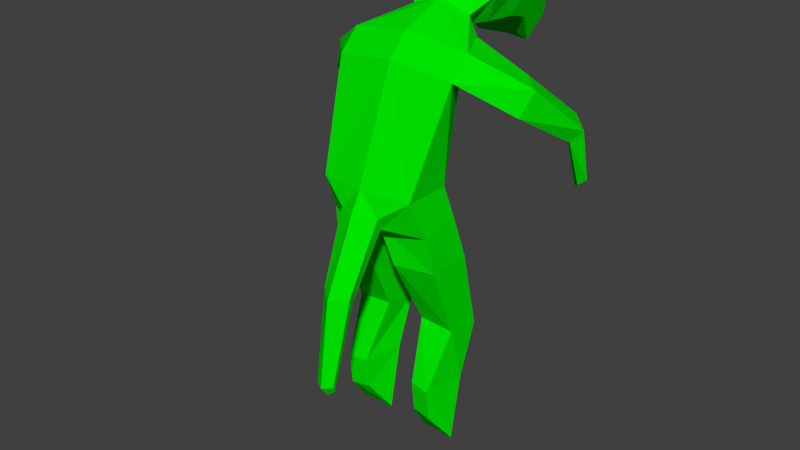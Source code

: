 # Source: sneak.blend  (saved by Blender 2.74.0; exported with 4.5.12 LTS)
import bpy
from mathutils import Matrix  # noqa: F401  (used for matrix-valued properties, if any)

bpy.ops.wm.read_factory_settings(use_empty=True)
scene = bpy.context.scene
scene.name = 'Scene'

# ---- collections
col_collection_1 = bpy.data.collections.new('Collection 1'); scene.collection.children.link(col_collection_1)

# ---- materials (node trees are filled in below, after node groups)
mat_material_001 = bpy.data.materials.new('Material.001')
mat_material_001.alpha_threshold = 0.0
mat_material_001.use_transparent_shadow = False
mat_material_001.diffuse_color = (0.0, 0.8, 0.0, 1.0)
mat_material_001.roughness = 0.5
mat_material_001.specular_intensity = 0.0

# ---- material node trees

# ---- world
world_world = bpy.data.worlds.new('World'); scene.world = world_world
world_world.color = (0.05088, 0.05088, 0.05088)
world_world.use_sun_shadow = False
world_world.sun_shadow_jitter_overblur = 0.0
world_world.cycles.sampling_method = 'MANUAL'
world_world.cycles.sample_map_resolution = 256

# ---- meshes
me_cube_003 = bpy.data.meshes.new('Cube.003')
me_cube_003.from_pydata([(-2.356, -1.889, -1.889), (-3.0, 0.0, 3.0), (-2.356, 0.4664, -1.889), (-2.0, 2.0, 3.0), (-3.0, 1.0, 4.0), (-2.0, 3.0, 4.0), (-1.5, 3.117, 4.821), (-1.0, 3.883, 4.179), (-2.25, 3.845, 5.603), (-1.5, 4.478, 4.244), (-2.829, 5.604, 6.176), (-1.886, 5.708, 4.292), (-2.829, 6.939, 5.884), (-1.886, 6.638, 4.022), (-2.022, 8.018, 3.919), (-1.348, 7.802, 2.588), (-5.026, 1.886, 1.422), (-4.222, 3.216, 1.627), (-5.348, 2.499, 2.566), (-4.321, 3.418, 2.769), (-5.743, 4.829, -0.3731), (-4.927, 5.906, -0.4585), (-6.233, 5.109, 0.2039), (-5.182, 6.179, 0.4272), (-5.591, 6.045, -2.861), (-5.06, 6.734, -3.318), (-6.01, 6.121, -2.524), (-5.363, 7.057, -3.116), (-2.544, 0.9597, -3.514), (-2.629, -1.0, -3.808), (-2.734, 1.555, -5.571), (-2.734, -0.7411, -5.571), (-0.7337, 1.555, -5.571), (-0.7337, -0.963, -5.682), (-2.734, 2.48, -9.492), (-2.734, 0.7384, -9.196), (-0.9957, 2.48, -9.387), (-0.9957, 0.7384, -9.091), (-2.734, 1.518, -11.97), (-2.372, -0.5908, -12.03), (-0.9957, 1.518, -11.87), (-1.415, -0.4822, -11.92), (-2.734, 0.8781, -15.25), (-2.372, -0.4276, -13.59), (-0.9957, 0.8781, -15.15), (-1.415, -0.3189, -13.48), (-1.008, -2.342, -2.838), (-0.856, -1.962, -3.502), (-0.7463, -3.85, -6.065), (-0.5416, -3.469, -6.519), (-0.4635, -4.785, -10.33), (-0.3935, -4.61, -10.64), (2.356, -1.889, -1.889), (3.0, 0.0, 3.0), (2.356, 0.4664, -1.889), (2.0, 2.0, 3.0), (0.0, -2.313, -1.761), (0.0, -0.3089, 3.427), (0.0, 0.8111, -2.127), (0.0, 2.243, 2.777), (3.0, 1.0, 4.0), (2.0, 3.0, 4.0), (0.0, 0.7521, 4.488), (0.0, 3.2, 3.735), (1.5, 3.117, 4.821), (1.0, 3.883, 4.179), (0.0, 2.998, 5.359), (0.0, 4.046, 3.906), (2.25, 3.845, 5.603), (1.5, 4.478, 4.244), (0.0, 3.77, 6.189), (0.0, 4.616, 3.969), (2.829, 5.604, 6.176), (1.886, 5.708, 4.292), (0.0, 5.637, 6.796), (0.0, 5.793, 4.015), (2.829, 6.939, 5.884), (1.886, 6.638, 4.022), (0.0, 7.054, 6.486), (0.0, 6.684, 3.756), (2.022, 8.018, 3.919), (1.348, 7.802, 2.588), (0.0, 8.457, 3.625), (0.0, 8.021, 2.605), (5.026, 1.886, 1.422), (4.222, 3.216, 1.627), (5.348, 2.499, 2.566), (4.321, 3.418, 2.769), (5.743, 4.829, -0.3731), (4.927, 5.906, -0.4585), (6.233, 5.109, 0.2039), (5.182, 6.179, 0.4272), (5.591, 6.045, -2.861), (5.06, 6.734, -3.318), (6.01, 6.121, -2.524), (5.363, 7.057, -3.116), (2.544, 0.9597, -3.514), (2.629, -1.0, -3.808), (0.0, 1.0, -3.441), (0.0, -1.111, -3.821), (2.734, 1.555, -5.571), (2.734, -0.7411, -5.571), (0.7337, 1.555, -5.571), (0.7337, -0.963, -5.682), (2.734, 2.48, -9.492), (2.734, 0.7384, -9.196), (0.9957, 2.48, -9.387), (0.9957, 0.7384, -9.091), (2.734, 1.518, -11.97), (2.372, -0.5908, -12.03), (0.9957, 1.518, -11.87), (1.415, -0.4822, -11.92), (2.734, 0.8781, -15.25), (2.372, -0.4276, -13.59), (0.9957, 0.8781, -15.15), (1.415, -0.3189, -13.48), (1.008, -2.342, -2.838), (0.0, -2.887, -2.821), (0.856, -1.962, -3.502), (0.0, -1.865, -3.802), (0.7463, -3.85, -6.065), (0.0, -4.486, -6.245), (0.5416, -3.469, -6.519), (0.0, -3.246, -6.759), (0.4635, -4.785, -10.33), (0.0, -5.078, -10.41), (0.3935, -4.61, -10.64), (0.0, -4.662, -10.97)], [], [(1, 3, 2, 0), (3, 59, 58, 2), (57, 1, 0, 56), (0, 29, 47, 46), (1, 57, 62, 4), (4, 62, 66, 6), (59, 3, 5, 63), (5, 3, 17, 19), (6, 66, 70, 8), (63, 5, 7, 67), (5, 4, 6, 7), (8, 70, 74, 10), (67, 7, 9, 71), (7, 6, 8, 9), (10, 74, 78, 12), (71, 9, 11, 75), (9, 8, 10, 11), (12, 78, 82, 14), (75, 11, 13, 79), (11, 10, 12, 13), (82, 83, 15, 14), (79, 13, 15, 83), (13, 12, 14, 15), (19, 17, 21, 23), (1, 4, 18, 16), (4, 5, 19, 18), (3, 1, 16, 17), (23, 21, 25, 27), (16, 18, 22, 20), (18, 19, 23, 22), (17, 16, 20, 21), (25, 24, 26, 27), (20, 22, 26, 24), (22, 23, 27, 26), (21, 20, 24, 25), (99, 29, 31, 33), (2, 58, 98, 28), (0, 2, 28, 29), (33, 31, 35, 37), (98, 99, 33, 32), (28, 98, 32, 30), (29, 28, 30, 31), (37, 35, 39, 41), (32, 33, 37, 36), (30, 32, 36, 34), (31, 30, 34, 35), (41, 39, 43, 45), (36, 37, 41, 40), (34, 36, 40, 38), (35, 34, 38, 39), (43, 42, 44, 45), (40, 41, 45, 44), (38, 40, 44, 42), (39, 38, 42, 43), (46, 47, 49, 48), (29, 99, 119, 47), (56, 0, 46, 117), (48, 49, 51, 50), (47, 119, 123, 49), (117, 46, 48, 121), (125, 50, 51, 127), (49, 123, 127, 51), (121, 48, 50, 125), (53, 52, 54, 55), (55, 54, 58, 59), (57, 56, 52, 53), (52, 116, 118, 97), (53, 60, 62, 57), (60, 64, 66, 62), (59, 63, 61, 55), (61, 87, 85, 55), (64, 68, 70, 66), (63, 67, 65, 61), (61, 65, 64, 60), (68, 72, 74, 70), (67, 71, 69, 65), (65, 69, 68, 64), (72, 76, 78, 74), (71, 75, 73, 69), (69, 73, 72, 68), (76, 80, 82, 78), (75, 79, 77, 73), (73, 77, 76, 72), (82, 80, 81, 83), (79, 83, 81, 77), (77, 81, 80, 76), (87, 91, 89, 85), (53, 84, 86, 60), (60, 86, 87, 61), (55, 85, 84, 53), (91, 95, 93, 89), (84, 88, 90, 86), (86, 90, 91, 87), (85, 89, 88, 84), (93, 95, 94, 92), (88, 92, 94, 90), (90, 94, 95, 91), (89, 93, 92, 88), (99, 103, 101, 97), (54, 96, 98, 58), (52, 97, 96, 54), (103, 107, 105, 101), (98, 102, 103, 99), (96, 100, 102, 98), (97, 101, 100, 96), (107, 111, 109, 105), (102, 106, 107, 103), (100, 104, 106, 102), (101, 105, 104, 100), (111, 115, 113, 109), (106, 110, 111, 107), (104, 108, 110, 106), (105, 109, 108, 104), (113, 115, 114, 112), (110, 114, 115, 111), (108, 112, 114, 110), (109, 113, 112, 108), (116, 120, 122, 118), (97, 118, 119, 99), (56, 117, 116, 52), (120, 124, 126, 122), (118, 122, 123, 119), (117, 121, 120, 116), (125, 127, 126, 124), (122, 126, 127, 123), (121, 125, 124, 120)])
me_cube_003.materials.append(mat_material_001)
me_cube_003.use_remesh_preserve_volume = False
me_cube_003.use_remesh_preserve_attributes = False
me_cube_003.use_mirror_vertex_groups = False
me_cube_003.update()
arm_armature = bpy.data.armatures.new('Armature')  # bones are not reproduced

# ---- objects
ob_armature = bpy.data.objects.new('Armature', arm_armature)
ob_cube = bpy.data.objects.new('Cube', me_cube_003)

# ---- transforms, parenting, visibility, modifiers, constraints
ob_armature.location = (2.464e-16, -1.888, -1.89)
ob_armature.rotation_euler = (-1.571, -2.22e-16, 2.22e-16)
ob_armature.lineart.crease_threshold = 0.0
ob_cube.parent = ob_armature
ob_cube.matrix_parent_inverse = Matrix(((1.0, 2.22e-16, 2.22e-16, 5.925e-16), (2.22e-16, 1.127e-07, -1.0, -1.89), (-2.22e-16, 1.0, 1.192e-07, 1.888), (0.0, 0.0, 0.0, 1.0)))
ob_cube.location = (0.0, 0.0, 0.0)
ob_cube.lineart.crease_threshold = 0.0
_vg = ob_cube.vertex_groups.new(name='Base')
for _i, _w in zip([0, 46, 52, 56, 116, 117], [0.1186, 0.07188, 0.1186, 0.9717, 0.07188, 0.05338]): _vg.add([_i], _w, 'REPLACE')
_vg = ob_cube.vertex_groups.new(name='Spine')
for _i, _w in zip([1, 53, 57, 62], [0.0505, 0.0505, 0.8543, 0.2572]): _vg.add([_i], _w, 'REPLACE')
_vg = ob_cube.vertex_groups.new(name='Neck')
for _i, _w in zip([4, 5, 6, 7, 8, 9, 10, 11, 12, 13, 14, 15, 59, 60, 61, 62, 63, 64, 65, 66, 67, 68, 69, 70, 71, 72, 73, 74, 75, 76, 77, 78, 79, 80, 81, 82, 83], [0.01421, 0.2702, 0.7936, 0.9114, 0.9414, 0.9632, 0.9844, 0.9877, 0.9933, 0.9944, 0.9967, 0.9977, 0.8413, 0.01421, 0.2702, 0.2513, 0.9808, 0.7936, 0.9114, 0.9379, 0.9856, 0.9414, 0.9632, 0.9747, 0.9945, 0.9844, 0.9877, 0.9945, 0.9977, 0.9933, 0.9944, 0.9981, 0.9979, 0.9967, 0.9977, 0.9985, 0.9982]): _vg.add([_i], _w, 'REPLACE')
_vg = ob_cube.vertex_groups.new(name='Shoulder.R')
for _i, _w in zip([52, 53, 54, 55, 57, 59, 60, 61, 62, 64, 65, 68, 69, 87], [0.02656, 0.8777, 0.0567, 0.9686, 0.05284, 0.06861, 0.8923, 0.6592, 0.2452, 0.1804, 0.07767, 0.04977, 0.01405, 0.03217]): _vg.add([_i], _w, 'REPLACE')
_vg = ob_cube.vertex_groups.new(name='UpperArm.R')
for _i, _w in zip([53, 60, 61, 84, 85, 86, 87, 88, 89, 90, 91], [0.004975, 0.03636, 0.0631, 0.9691, 0.9655, 0.9842, 0.9382, 0.05512, 0.0337, 0.8151, 0.1459]): _vg.add([_i], _w, 'REPLACE')
_vg = ob_cube.vertex_groups.new(name='LowerArm.R')
for _i, _w in zip([88, 89, 90, 91, 92, 93, 94, 95], [0.9447, 0.9586, 0.1845, 0.8527, 0.9969, 1.015, 0.976, 1.022]): _vg.add([_i], _w, 'REPLACE')
_vg = ob_cube.vertex_groups.new(name='Shoulder.L')
for _i, _w in zip([0, 1, 2, 3, 4, 5, 6, 7, 8, 9, 19, 57, 59, 62], [0.02656, 0.8777, 0.0567, 0.9686, 0.8923, 0.6592, 0.1804, 0.07767, 0.04977, 0.01405, 0.03217, 0.05284, 0.06861, 0.2452]): _vg.add([_i], _w, 'REPLACE')
_vg = ob_cube.vertex_groups.new(name='UpperArm.L')
for _i, _w in zip([1, 4, 5, 16, 17, 18, 19, 20, 21, 22, 23], [0.004975, 0.03636, 0.0631, 0.9691, 0.9655, 0.9842, 0.9382, 0.05512, 0.0337, 0.8151, 0.1459]): _vg.add([_i], _w, 'REPLACE')
_vg = ob_cube.vertex_groups.new(name='LowerArm.L')
for _i, _w in zip([20, 21, 22, 23, 24, 25, 26, 27], [0.9447, 0.9586, 0.1845, 0.8527, 0.9969, 1.015, 0.976, 1.022]): _vg.add([_i], _w, 'REPLACE')
_vg = ob_cube.vertex_groups.new(name='Hip.R')
for _i, _w in zip([2, 33, 52, 53, 54, 58, 96, 97, 98, 99, 100, 101, 102, 103, 116, 118, 119], [0.06189, 0.03997, 0.6891, 0.001946, 0.7733, 0.4798, 0.4874, 0.4583, 0.4385, 0.3839, 0.01943, 0.05879, 0.003167, 0.0535, 0.06594, 0.04481, 0.01418]): _vg.add([_i], _w, 'REPLACE')
_vg = ob_cube.vertex_groups.new(name='UpperLeg.R')
for _i, _w in zip([52, 54, 96, 97, 98, 99, 100, 101, 102, 103, 104, 105, 106, 107, 108, 110, 118], [0.03544, 0.0715, 0.4862, 0.4806, 0.05645, 0.04909, 0.9403, 0.9393, 0.9421, 0.8787, 0.5247, 0.8765, 0.5129, 0.928, 0.05204, 0.02158, 0.01318]): _vg.add([_i], _w, 'REPLACE')
_vg = ob_cube.vertex_groups.new(name='LowerLeg.R')
for _i, _w in zip([104, 105, 106, 107, 108, 109, 110, 111, 112, 113, 115], [0.4719, 0.1044, 0.4876, 0.05659, 0.8503, 0.493, 0.8792, 0.4955, 0.02719, 0.142, 0.07431]): _vg.add([_i], _w, 'REPLACE')
_vg = ob_cube.vertex_groups.new(name='Foot.R')
for _i, _w in zip([108, 109, 110, 111, 112, 113, 114, 115], [0.09759, 0.4964, 0.08497, 0.4936, 0.9587, 0.8545, 0.9774, 0.9235]): _vg.add([_i], _w, 'REPLACE')
_vg = ob_cube.vertex_groups.new(name='UpperTail')
for _i, _w in zip([0, 29, 46, 47, 52, 97, 99, 116, 117, 118, 119], [0.09363, 0.02414, 0.8431, 0.8688, 0.09363, 0.02414, 0.1292, 0.8431, 0.9006, 0.8688, 0.9117]): _vg.add([_i], _w, 'REPLACE')
_vg = ob_cube.vertex_groups.new(name='MidTail')
for _i, _w in zip([47, 48, 49, 117, 118, 120, 121, 122, 123], [0.00204, 0.8198, 0.7914, 0.01298, 0.00204, 0.8198, 0.1032, 0.7914, 0.3624]): _vg.add([_i], _w, 'REPLACE')
_vg = ob_cube.vertex_groups.new(name='LowerTail')
for _i, _w in zip([48, 49, 50, 51, 120, 121, 122, 123, 124, 125, 126, 127], [0.1536, 0.1961, 0.9868, 1.001, 0.1536, 0.8963, 0.1961, 0.631, 0.9868, 0.997, 1.001, 1.028]): _vg.add([_i], _w, 'REPLACE')
_vg = ob_cube.vertex_groups.new(name='Hip.L')
for _i, _w in zip([0, 1, 2, 28, 29, 30, 31, 32, 33, 46, 47, 54, 58, 98, 99, 103, 119], [0.6891, 0.001946, 0.7733, 0.4874, 0.4583, 0.01943, 0.05879, 0.003167, 0.0535, 0.06594, 0.04481, 0.06189, 0.4798, 0.4385, 0.3839, 0.03997, 0.01418]): _vg.add([_i], _w, 'REPLACE')
_vg = ob_cube.vertex_groups.new(name='UpperLeg.L')
for _i, _w in zip([0, 2, 28, 29, 30, 31, 32, 33, 34, 35, 36, 37, 38, 40, 47, 98, 99], [0.03544, 0.0715, 0.4862, 0.4806, 0.9403, 0.9393, 0.9421, 0.8787, 0.5247, 0.8765, 0.5129, 0.928, 0.05204, 0.02158, 0.01318, 0.05645, 0.04909]): _vg.add([_i], _w, 'REPLACE')
_vg = ob_cube.vertex_groups.new(name='LowerLeg.L')
for _i, _w in zip([34, 35, 36, 37, 38, 39, 40, 41, 42, 43, 45], [0.4719, 0.1044, 0.4876, 0.05659, 0.8503, 0.493, 0.8792, 0.4955, 0.02719, 0.142, 0.07431]): _vg.add([_i], _w, 'REPLACE')
_vg = ob_cube.vertex_groups.new(name='Foot.L')
for _i, _w in zip([38, 39, 40, 41, 42, 43, 44, 45], [0.09759, 0.4964, 0.08497, 0.4936, 0.9587, 0.8545, 0.9774, 0.9235]): _vg.add([_i], _w, 'REPLACE')
_m = ob_cube.modifiers.new('Armature', 'ARMATURE')
_m.object = ob_armature

# ---- collection membership
col_collection_1.objects.link(ob_armature)
col_collection_1.objects.link(ob_cube)

# ---- scene / render settings (as saved in the file)
scene.frame_start = 1; scene.frame_end = 300; scene.frame_set(21)
scene.render.engine = 'BLENDER_EEVEE_NEXT'
scene.render.resolution_percentage = 50
scene.render.dither_intensity = 0.0
scene.cycles.use_denoising = False
scene.cycles.samples = 10
scene.cycles.sampling_pattern = 'TABULATED_SOBOL'
scene.cycles.light_sampling_threshold = 0.0
scene.cycles.use_adaptive_sampling = False
scene.cycles.use_light_tree = False
scene.cycles.blur_glossy = 0.0
scene.cycles.pixel_filter_type = 'GAUSSIAN'
scene.cycles.sample_clamp_indirect = 0.0
scene.view_settings.view_transform = 'Standard'
bpy.context.view_layer.update()

# ---- added for rendering (the .blend has no active camera and no usable light): camera, sun
cam_auto = bpy.data.cameras.new('AutoCamera')
cam_auto.lens = 50.0
cam_auto.sensor_width = 36.0
cam_auto.clip_end = 1000.0
ob_auto_camera = bpy.data.objects.new('AutoCamera', cam_auto)
scene.collection.objects.link(ob_auto_camera)
ob_auto_camera.location = (28.3603, -33.6844, 18.2202)
ob_auto_camera.rotation_euler = (1.09748, -7.21219e-08, 0.694738)
scene.camera = ob_auto_camera
light_auto_sun = bpy.data.lights.new('AutoSun', 'SUN')
light_auto_sun.energy = 3.0
light_auto_sun.angle = 0.0523599
ob_auto_sun = bpy.data.objects.new('AutoSun', light_auto_sun)
scene.collection.objects.link(ob_auto_sun)
ob_auto_sun.rotation_euler = (0.872665, 0.174533, 0.523599)
bpy.context.view_layer.update()
